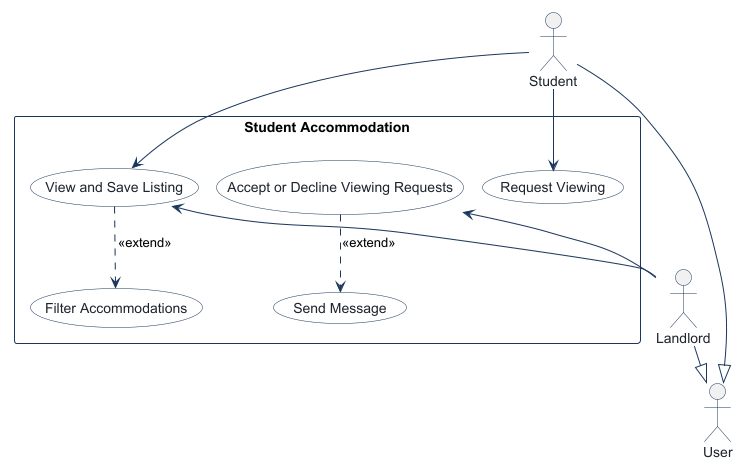

The diagram above was rendered by PlantUML. Its source (embedded in the PNG):
@startuml
!pragma layout smetana
skinparam shadowing false
skinparam linetype ortho
skinparam actorBorderColor #1B365D
skinparam actorFontColor #1E232D
skinparam usecaseBackgroundColor #FFFFFF
skinparam usecaseBorderColor #1B365D
skinparam usecaseFontColor #1E232D
skinparam rectangleBorderColor #1B365D
skinparam rectangleBackgroundColor #F8FAFC
skinparam arrowColor #1B365D

actor "User" as User
actor "Student" as Student

rectangle "Student Accommodation" {
  usecase "View and Save Listing" as View_and_Save_Listing
  usecase "Request Viewing" as Request_Viewing
  usecase "Accept or Decline Viewing Requests" as Accept_or_Decline_Viewing_Requests
  usecase "Filter Accommodations" as Filter_Accommodations
  usecase "Send Message" as Send_Message
}

actor "Landlord" as Landlord

Student --|> User
Landlord --|> User
Student --> View_and_Save_Listing
View_and_Save_Listing <-- Landlord
View_and_Save_Listing ..> Filter_Accommodations : <<extend>>
Student --> Request_Viewing
Accept_or_Decline_Viewing_Requests <-- Landlord
Accept_or_Decline_Viewing_Requests ..> Send_Message : <<extend>>

@enduml